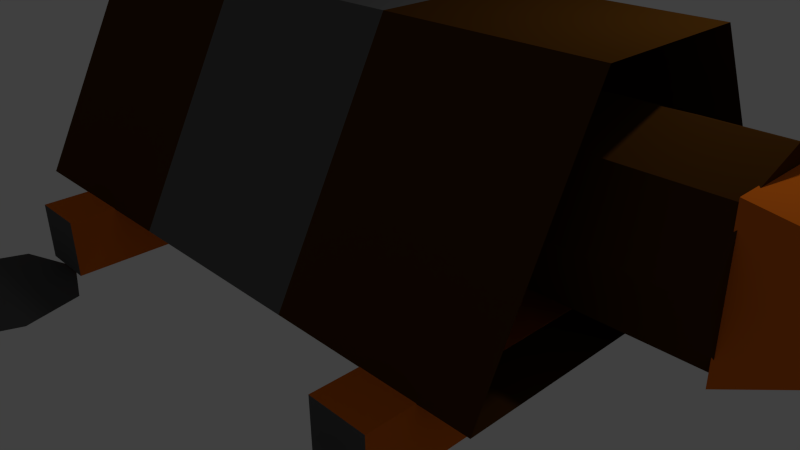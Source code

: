 # Source: heavybatteringram3d.blend  (saved by Blender 2.73.0; exported with 4.5.12 LTS)
import bpy
from mathutils import Matrix  # noqa: F401  (used for matrix-valued properties, if any)

bpy.ops.wm.read_factory_settings(use_empty=True)
scene = bpy.context.scene
scene.name = 'Scene'

# ---- collections
col_collection_1 = bpy.data.collections.new('Collection 1'); scene.collection.children.link(col_collection_1)

# ---- materials (node trees are filled in below, after node groups)
mat_material_003 = bpy.data.materials.new('Material.003')
mat_material_003.alpha_threshold = 0.0
mat_material_003.use_transparent_shadow = False
mat_material_003.diffuse_color = (0.7743, 0.1633, 0.009956, 1.0)
mat_material_003.roughness = 0.5
mat_material_003.line_color = (0.0, 0.0, 0.0, 1.0)
mat_material_001 = bpy.data.materials.new('Material.001')
mat_material_001.alpha_threshold = 0.0
mat_material_001.use_transparent_shadow = False
mat_material_001.diffuse_color = (0.09084, 0.09084, 0.09084, 1.0)
mat_material_001.roughness = 0.5
mat_material_001.line_color = (0.0, 0.0, 0.0, 1.0)
mat_material_004 = bpy.data.materials.new('Material.004')
mat_material_004.alpha_threshold = 0.0
mat_material_004.use_transparent_shadow = False
mat_material_004.diffuse_color = (0.123, 0.123, 0.123, 1.0)
mat_material_004.roughness = 0.5
mat_material_002 = bpy.data.materials.new('Material.002')
mat_material_002.alpha_threshold = 0.0
mat_material_002.use_transparent_shadow = False
mat_material_002.diffuse_color = (0.07324, 0.02769, 0.00348, 1.0)
mat_material_002.roughness = 0.5
mat_material_002.line_color = (0.0, 0.0, 0.0, 1.0)

# ---- material node trees

# ---- world
world_world = bpy.data.worlds.new('World'); scene.world = world_world
world_world.color = (0.05088, 0.05088, 0.05088)
world_world.use_sun_shadow = False
world_world.sun_shadow_jitter_overblur = 0.0
world_world.cycles.sampling_method = 'MANUAL'
world_world.cycles.sample_map_resolution = 256

# ---- cameras
cam_camera = bpy.data.cameras.new('Camera')
cam_camera.clip_end = 100.0
cam_camera.lens = 35.0
cam_camera.sensor_width = 32.0
cam_camera.sensor_height = 18.0
cam_camera.ortho_scale = 7.314
cam_camera.dof.focus_distance = 0.0
cam_camera.dof.aperture_fstop = 128.0

# ---- lights
light_lamp = bpy.data.lights.new('Lamp', 'POINT')
light_lamp.transmission_factor = 0.0
light_lamp.cutoff_distance = 30.0
light_lamp.energy = 100.0
light_lamp.shadow_buffer_clip_start = 1.001
light_lamp.shadow_soft_size = 0.1
light_lamp.shadow_maximum_resolution = 0.006
light_lamp.use_absolute_resolution = True
light_lamp.cycles.use_multiple_importance_sampling = False

# ---- meshes
me_cube_003 = bpy.data.meshes.new('Cube.003')
me_cube_003.from_pydata([(-1.0, -1.0, -1.0), (-1.0, 1.0, -1.0), (0.5792, 0.4526, -0.4526), (0.5792, -0.4526, -0.4526), (-1.0, -1.0, 1.0), (-1.0, 1.0, 1.0), (0.5792, 0.4526, 0.4526), (0.5792, -0.4526, 0.4526)], [], [(4, 5, 1, 0), (5, 6, 2, 1), (6, 7, 3, 2), (7, 4, 0, 3), (0, 1, 2, 3), (7, 6, 5, 4)])
me_cube_003.materials.append(mat_material_003)
me_cube_003.use_remesh_preserve_volume = False
me_cube_003.use_remesh_preserve_attributes = False
me_cube_003.use_mirror_vertex_groups = False
me_cube_003.update()
me_plane = bpy.data.meshes.new('Plane')
me_plane.from_pydata([(-1.0, -1.0, 0.0), (1.0, -1.0, 0.0), (-1.0, 1.0, 0.0), (1.0, 1.0, 0.0), (-1.336, 0.0, 0.0), (1.336, 0.0, 0.0), (0.0, -1.401, -3.031e-08), (0.0, 1.401, 3.031e-08), (0.0, 0.0, 0.0)], [], [(8, 5, 3, 7), (6, 1, 5, 8), (0, 6, 8, 4), (4, 8, 7, 2)])
me_plane.materials.append(mat_material_001)
me_plane.use_remesh_preserve_volume = False
me_plane.use_remesh_preserve_attributes = False
me_plane.use_mirror_vertex_groups = False
me_plane.update()
me_cube_001 = bpy.data.meshes.new('Cube.001')
me_cube_001.from_pydata([(-1.0, -1.0, -1.0), (-1.0, 1.0, -1.0), (1.0, 1.0, -1.0), (1.0, -1.0, -1.0), (-1.0, -1.0, 1.0), (-1.0, 1.0, 1.0), (1.0, 1.0, 1.0), (1.0, -1.0, 1.0)], [], [(4, 5, 1, 0), (5, 6, 2, 1), (6, 7, 3, 2), (7, 4, 0, 3), (0, 1, 2, 3), (7, 6, 5, 4)])
me_cube_001.polygons.foreach_set('material_index', [0, 1, 0, 1, 0, 0])
me_cube_001.materials.append(mat_material_003)
me_cube_001.materials.append(mat_material_004)
me_cube_001.use_remesh_preserve_volume = False
me_cube_001.use_remesh_preserve_attributes = False
me_cube_001.use_mirror_vertex_groups = False
me_cube_001.update()
me_cube = bpy.data.meshes.new('Cube')
me_cube.from_pydata([(1.0, 1.0, -1.0), (1.0, -1.0, -1.0), (-1.0, -1.0, -1.0), (-1.0, 1.0, -1.0), (1.0, 0.382, 1.0), (1.0, -0.382, 1.0), (-1.0, -0.382, 1.0), (-1.0, 0.382, 1.0), (-0.5205, -0.3185, -0.7142), (-0.5205, 0.3185, -0.7142), (1.3, 0.3185, -0.7142), (1.3, -0.3185, -0.7142), (-0.5205, -0.3185, 0.3862), (-0.5205, 0.3185, 0.3862), (1.3, 0.3185, 0.3862), (1.3, -0.3185, 0.3862), (-0.5205, 0.0, 0.5857), (-0.5205, 0.0, -0.9137), (1.3, 0.0, 0.5857), (1.3, 0.0, -0.9137), (-0.5205, -0.4405, -0.164), (-0.5205, 0.4405, -0.164), (1.3, 0.4405, -0.164), (1.3, -0.4405, -0.164), (1.3, 0.0, -0.164), (-0.5205, 0.0, -0.164), (0.3333, 1.0, -1.0), (-0.3333, 1.0, -1.0), (0.3333, -1.0, -1.0), (-0.3333, -1.0, -1.0), (0.3333, 0.382, 1.0), (-0.3333, 0.382, 1.0), (0.3333, -0.382, 1.0), (-0.3333, -0.382, 1.0)], [], [(27, 29, 2, 3), (31, 7, 6, 33), (25, 21, 9, 17), (29, 33, 6, 2), (2, 6, 7, 3), (31, 27, 3, 7), (21, 22, 10, 9), (24, 23, 11, 19), (23, 20, 8, 11), (17, 9, 10, 19), (18, 14, 13, 16), (15, 18, 16, 12), (8, 17, 19, 11), (22, 24, 19, 10), (20, 25, 17, 8), (12, 16, 25, 20), (14, 18, 24, 22), (15, 12, 20, 23), (18, 15, 23, 24), (13, 14, 22, 21), (16, 13, 21, 25), (4, 0, 26, 30), (30, 26, 27, 31), (1, 5, 32, 28), (28, 32, 33, 29), (4, 30, 32, 5), (30, 31, 33, 32), (0, 1, 28, 26), (26, 28, 29, 27)])
me_cube.polygons.foreach_set('material_index', [0, 0, 0, 0, 0, 0, 0, 0, 0, 0, 0, 0, 0, 0, 0, 0, 0, 0, 0, 0, 0, 0, 1, 0, 1, 0, 1, 0, 1])
me_cube.materials.append(mat_material_002)
me_cube.materials.append(mat_material_004)
me_cube.use_remesh_preserve_volume = False
me_cube.use_remesh_preserve_attributes = False
me_cube.use_mirror_vertex_groups = False
me_cube.update()
me_cube_002 = bpy.data.meshes.new('Cube.002')
me_cube_002.from_pydata([(-1.0, -1.0, -1.0), (-1.0, 1.0, -1.0), (1.0, 1.0, -1.0), (1.0, -1.0, -1.0), (-1.0, -1.0, 1.0), (-1.0, 1.0, 1.0), (1.0, 1.0, 1.0), (1.0, -1.0, 1.0)], [], [(4, 5, 1, 0), (5, 6, 2, 1), (6, 7, 3, 2), (7, 4, 0, 3), (0, 1, 2, 3), (7, 6, 5, 4)])
me_cube_002.polygons.foreach_set('material_index', [0, 1, 0, 1, 0, 0])
me_cube_002.materials.append(mat_material_003)
me_cube_002.materials.append(mat_material_004)
me_cube_002.use_remesh_preserve_volume = False
me_cube_002.use_remesh_preserve_attributes = False
me_cube_002.use_mirror_vertex_groups = False
me_cube_002.update()
me_plane_001 = bpy.data.meshes.new('Plane.001')
me_plane_001.from_pydata([(-1.0, -1.0, 0.0), (1.0, -1.0, 0.0), (-1.0, 1.0, 0.0), (1.0, 1.0, 0.0), (-1.336, 0.0, 0.0), (1.336, 0.0, 0.0), (0.0, -1.401, -3.031e-08), (0.0, 1.401, 3.031e-08), (0.0, 0.0, 0.0)], [], [(8, 5, 3, 7), (6, 1, 5, 8), (0, 6, 8, 4), (4, 8, 7, 2)])
me_plane_001.materials.append(mat_material_001)
me_plane_001.use_remesh_preserve_volume = False
me_plane_001.use_remesh_preserve_attributes = False
me_plane_001.use_mirror_vertex_groups = False
me_plane_001.update()
me_plane_002 = bpy.data.meshes.new('Plane.002')
me_plane_002.from_pydata([(-1.0, -1.0, 0.0), (1.0, -1.0, 0.0), (-1.0, 1.0, 0.0), (1.0, 1.0, 0.0), (-1.336, 0.0, 0.0), (1.336, 0.0, 0.0), (0.0, -1.401, -3.031e-08), (0.0, 1.401, 3.031e-08), (0.0, 0.0, 0.0)], [], [(8, 5, 3, 7), (6, 1, 5, 8), (0, 6, 8, 4), (4, 8, 7, 2)])
me_plane_002.materials.append(mat_material_001)
me_plane_002.use_remesh_preserve_volume = False
me_plane_002.use_remesh_preserve_attributes = False
me_plane_002.use_mirror_vertex_groups = False
me_plane_002.update()
me_plane_003 = bpy.data.meshes.new('Plane.003')
me_plane_003.from_pydata([(-1.0, -1.0, 0.0), (1.0, -1.0, 0.0), (-1.0, 1.0, 0.0), (1.0, 1.0, 0.0), (-1.336, 0.0, 0.0), (1.336, 0.0, 0.0), (0.0, -1.401, -3.031e-08), (0.0, 1.401, 3.031e-08), (0.0, 0.0, 0.0)], [], [(8, 5, 3, 7), (6, 1, 5, 8), (0, 6, 8, 4), (4, 8, 7, 2)])
me_plane_003.materials.append(mat_material_001)
me_plane_003.use_remesh_preserve_volume = False
me_plane_003.use_remesh_preserve_attributes = False
me_plane_003.use_mirror_vertex_groups = False
me_plane_003.update()

# ---- objects
ob_cube_003 = bpy.data.objects.new('Cube.003', me_cube_003)
ob_plane = bpy.data.objects.new('Plane', me_plane)
ob_cube_001 = bpy.data.objects.new('Cube.001', me_cube_001)
ob_cube = bpy.data.objects.new('Cube', me_cube)
ob_lamp = bpy.data.objects.new('Lamp', light_lamp)
ob_camera = bpy.data.objects.new('Camera', cam_camera)
ob_cube_002 = bpy.data.objects.new('Cube.002', me_cube_002)
ob_plane_001 = bpy.data.objects.new('Plane.001', me_plane_001)
ob_plane_002 = bpy.data.objects.new('Plane.002', me_plane_002)
ob_plane_003 = bpy.data.objects.new('Plane.003', me_plane_003)

# ---- transforms, parenting, visibility, modifiers, constraints
ob_cube_003.location = (5.829, 0.01373, 1.849)
ob_cube_003.scale = (0.8503, 0.8503, 0.8503)
ob_cube_003.lineart.crease_threshold = 0.0
ob_plane.location = (2.857, 3.989, -0.02137)
ob_plane.rotation_euler = (-0.005793, -0.0, 0.0)
ob_plane.scale = (0.7473, 0.7473, 0.7473)
ob_plane.lineart.crease_threshold = 0.0
ob_cube_001.location = (2.864, 0.02466, 0.348)
ob_cube_001.scale = (0.3668, 2.982, 0.3668)
ob_cube_001.lineart.crease_threshold = 0.0
ob_cube.location = (0.0, 0.0, 2.09)
ob_cube.scale = (3.847, 2.382, 1.379)
ob_cube.lock_rotations_4d = False
ob_cube.empty_display_type = 'ARROWS'
ob_cube.lineart.crease_threshold = 0.0
ob_lamp.location = (4.076, 1.005, 5.904)
ob_lamp.rotation_euler = (0.6503, 0.05522, 1.866)
ob_lamp.lock_rotations_4d = False
ob_lamp.empty_display_type = 'ARROWS'
ob_lamp.color = (0.0, 0.0, 0.0, 0.0)
ob_lamp.lineart.crease_threshold = 0.0
ob_camera.location = (7.481, -6.508, 5.344)
ob_camera.rotation_euler = (1.109, 0.01082, 0.8149)
ob_camera.lock_rotations_4d = False
ob_camera.empty_display_type = 'ARROWS'
ob_camera.color = (0.0, 0.0, 0.0, 0.0)
ob_camera.display_type = 'WIRE'
ob_camera.lineart.crease_threshold = 0.0
ob_cube_002.location = (-2.511, 0.02466, 0.348)
ob_cube_002.scale = (0.3668, 2.982, 0.3668)
ob_cube_002.lineart.crease_threshold = 0.0
ob_plane_001.location = (-2.503, 4.01, -0.1036)
ob_plane_001.rotation_euler = (-0.02493, -0.0, 0.0)
ob_plane_001.scale = (0.7473, 0.7473, 0.7473)
ob_plane_001.lineart.crease_threshold = 0.0
ob_plane_002.location = (-2.503, -3.911, -0.02585)
ob_plane_002.rotation_euler = (3.109, -0.0, 0.0)
ob_plane_002.scale = (0.7473, 0.7473, 0.7473)
ob_plane_002.lineart.crease_threshold = 0.0
ob_plane_003.location = (2.857, -4.084, 0.0439)
ob_plane_003.rotation_euler = (3.113, -0.0, 0.0)
ob_plane_003.scale = (0.7473, 0.7473, 0.7473)
ob_plane_003.lineart.crease_threshold = 0.0

# ---- collection membership
col_collection_1.objects.link(ob_cube_003)
col_collection_1.objects.link(ob_plane)
col_collection_1.objects.link(ob_cube_001)
col_collection_1.objects.link(ob_cube)
col_collection_1.objects.link(ob_lamp)
col_collection_1.objects.link(ob_camera)
col_collection_1.objects.link(ob_cube_002)
col_collection_1.objects.link(ob_plane_001)
col_collection_1.objects.link(ob_plane_002)
col_collection_1.objects.link(ob_plane_003)

# ---- scene / render settings (as saved in the file)
scene.camera = ob_camera
scene.frame_start = 1; scene.frame_end = 250; scene.frame_set(1)
scene.render.engine = 'BLENDER_EEVEE_NEXT'
scene.render.resolution_percentage = 50
scene.render.dither_intensity = 0.0
scene.cycles.use_denoising = False
scene.cycles.samples = 10
scene.cycles.sampling_pattern = 'TABULATED_SOBOL'
scene.cycles.light_sampling_threshold = 0.0
scene.cycles.use_adaptive_sampling = False
scene.cycles.use_light_tree = False
scene.cycles.blur_glossy = 0.0
scene.cycles.pixel_filter_type = 'GAUSSIAN'
scene.cycles.sample_clamp_indirect = 0.0
scene.view_settings.view_transform = 'Standard'
bpy.context.view_layer.update()
